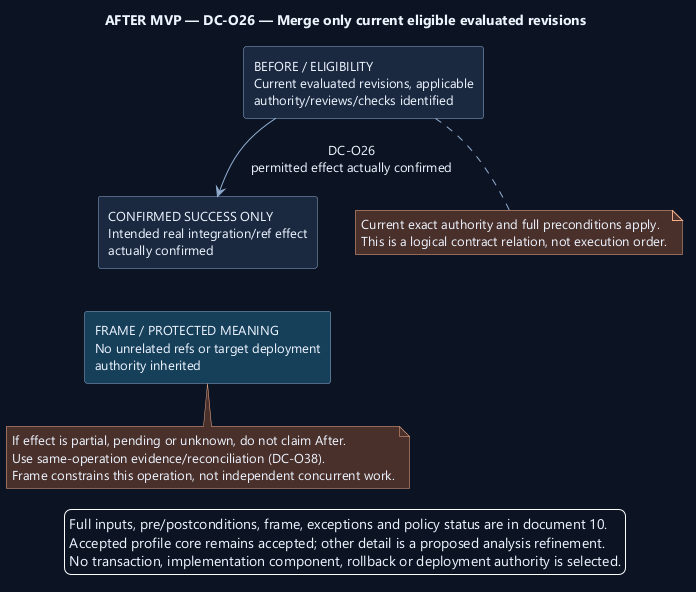

The diagram above was rendered by PlantUML. Its source (embedded in the PNG):
@startuml
' OWNER-MVP-2026-11-04 review: Future after MVP. Provider, advanced Sprint/review, or untrusted execution requirement retained as deferred.
skinparam backgroundColor #0D1525
skinparam defaultFontColor #EDF4FF
skinparam defaultFontName Segoe UI
skinparam defaultFontSize 13
skinparam shadowing false
skinparam ArrowColor #91AED1
skinparam rectangleBackgroundColor #1A2940
skinparam rectangleBorderColor #91AED1
skinparam noteBackgroundColor #4A302B
skinparam noteBorderColor #F1AD8A
skinparam nodesep 38
skinparam ranksep 42
top to bottom direction

title AFTER MVP — DC-O26 — Merge only current eligible evaluated revisions
rectangle "BEFORE / ELIGIBILITY\nCurrent evaluated revisions, applicable\nauthority/reviews/checks identified" as Before
rectangle "CONFIRMED SUCCESS ONLY\nIntended real integration/ref effect\nactually confirmed" as After
rectangle "FRAME / PROTECTED MEANING\nNo unrelated refs or target deployment\nauthority inherited" as Frame #17405A
Before --> After : DC-O26\npermitted effect actually confirmed
After -[hidden]down-> Frame
note bottom of Before
Current exact authority and full preconditions apply.
This is a logical contract relation, not execution order.
end note
note bottom of Frame
If effect is partial, pending or unknown, do not claim After.
Use same-operation evidence/reconciliation (DC-O38).
Frame constrains this operation, not independent concurrent work.
end note
legend bottom
Full inputs, pre/postconditions, frame, exceptions and policy status are in document 10.
Accepted profile core remains accepted; other detail is a proposed analysis refinement.
No transaction, implementation component, rollback or deployment authority is selected.
endlegend
@enduml